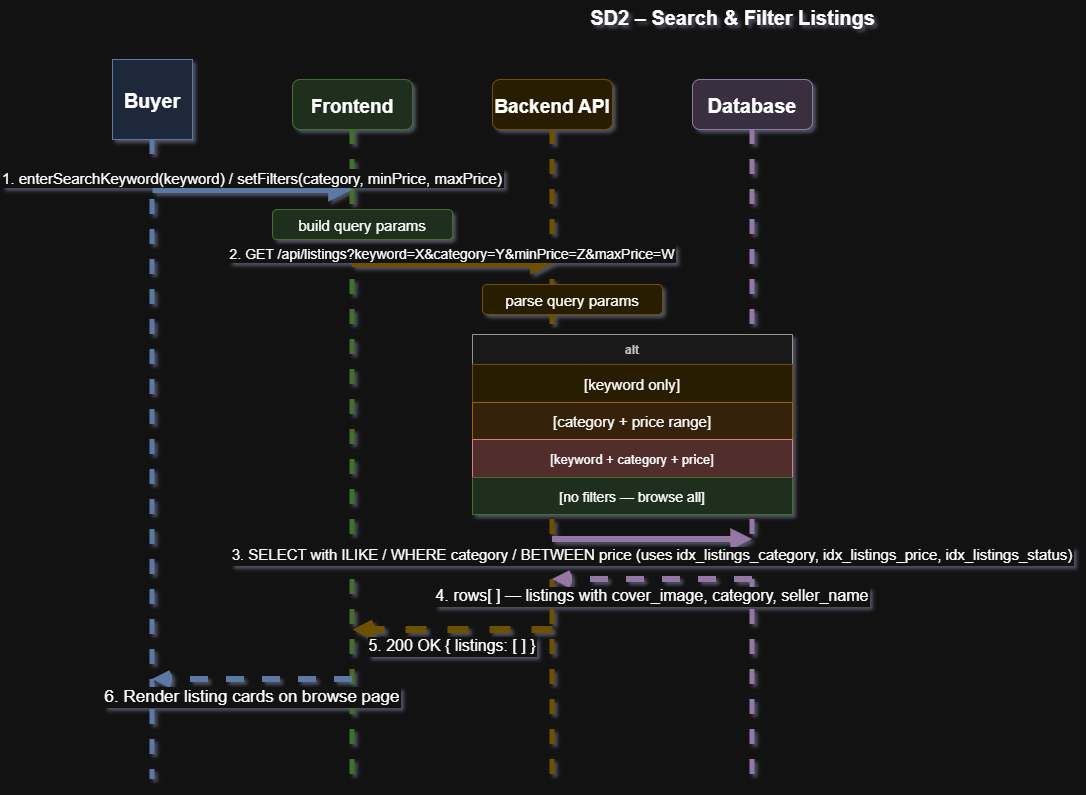

The diagram above was exported from draw.io. Its source (the exported page's mxGraphModel, read from the mxfile embedded in the PNG):
<mxGraphModel dx="2850" dy="853" grid="1" gridSize="10" guides="1" tooltips="1" connect="1" arrows="1" fold="1" page="1" pageScale="1" pageWidth="1400" pageHeight="900" math="0" shadow="1">
  <root>
    <mxCell id="0" />
    <mxCell id="1" parent="0" />
    <mxCell id="title" parent="1" style="text;html=1;fontSize=20;fontStyle=1;align=center;fillColor=none;strokeColor=none;" value="SD2 – Search &amp; Filter Listings" vertex="1">
      <mxGeometry height="40" width="600" x="400" y="20" as="geometry" />
    </mxCell>
    <mxCell id="h1" parent="1" style="shape=mxgraph.uml.actor;fillColor=#dae8fc;strokeColor=#6c8ebf;fontStyle=1;fontSize=20;" value="Buyer" vertex="1">
      <mxGeometry height="80" width="80" x="80" y="80" as="geometry" />
    </mxCell>
    <mxCell id="h2" parent="1" style="rounded=1;fillColor=#d5e8d4;strokeColor=#82b366;fontStyle=1;fontSize=19;" value="Frontend" vertex="1">
      <mxGeometry height="50" width="120" x="260" y="100" as="geometry" />
    </mxCell>
    <mxCell id="h3" parent="1" style="rounded=1;fillColor=#fff2cc;strokeColor=#d6b656;fontStyle=1;fontSize=19;" value="Backend API" vertex="1">
      <mxGeometry height="50" width="120" x="460" y="100" as="geometry" />
    </mxCell>
    <mxCell id="h4" parent="1" style="rounded=1;fillColor=#e1d5e7;strokeColor=#9673a6;fontStyle=1;fontSize=20;" value="Database" vertex="1">
      <mxGeometry height="50" width="120" x="660" y="100" as="geometry" />
    </mxCell>
    <mxCell id="l1" edge="1" parent="1" style="endArrow=none;dashed=1;strokeColor=#6c8ebf;strokeWidth=5;" value="">
      <mxGeometry relative="1" as="geometry">
        <mxPoint x="120" y="160" as="sourcePoint" />
        <mxPoint x="120" y="800" as="targetPoint" />
      </mxGeometry>
    </mxCell>
    <mxCell id="l2" edge="1" parent="1" style="endArrow=none;dashed=1;strokeColor=#82b366;strokeWidth=5;" value="">
      <mxGeometry relative="1" as="geometry">
        <mxPoint x="320" y="150" as="sourcePoint" />
        <mxPoint x="320" y="800" as="targetPoint" />
      </mxGeometry>
    </mxCell>
    <mxCell id="l3" edge="1" parent="1" style="endArrow=none;dashed=1;strokeColor=#d6b656;strokeWidth=5;" value="">
      <mxGeometry relative="1" as="geometry">
        <mxPoint x="520" y="150" as="sourcePoint" />
        <mxPoint x="520" y="800" as="targetPoint" />
      </mxGeometry>
    </mxCell>
    <mxCell id="l4" edge="1" parent="1" style="endArrow=none;dashed=1;strokeColor=#9673a6;strokeWidth=5;" value="">
      <mxGeometry relative="1" as="geometry">
        <mxPoint x="720" y="150" as="sourcePoint" />
        <mxPoint x="720" y="800" as="targetPoint" />
      </mxGeometry>
    </mxCell>
    <mxCell id="s1" edge="1" parent="1" style="endArrow=block;endFill=1;strokeColor=#6c8ebf;strokeWidth=7;fontSize=15;align=center;verticalAlign=bottom;" value="1. enterSearchKeyword(keyword) / setFilters(category, minPrice, maxPrice)">
      <mxGeometry relative="1" as="geometry">
        <mxPoint x="120" y="210" as="sourcePoint" />
        <mxPoint x="320" y="210" as="targetPoint" />
      </mxGeometry>
    </mxCell>
    <mxCell id="s2box" parent="1" style="rounded=1;fillColor=#d5e8d4;strokeColor=#82b366;fontSize=15;" value="build query params" vertex="1">
      <mxGeometry height="30" width="180" x="240" y="230" as="geometry" />
    </mxCell>
    <mxCell id="s3" edge="1" parent="1" style="endArrow=block;endFill=1;strokeColor=#d6b656;strokeWidth=6;fontSize=14;verticalAlign=bottom;" value="2. GET /api/listings?keyword=X&amp;category=Y&amp;minPrice=Z&amp;maxPrice=W">
      <mxGeometry relative="1" as="geometry">
        <mxPoint x="320" y="285" as="sourcePoint" />
        <mxPoint x="520" y="285" as="targetPoint" />
      </mxGeometry>
    </mxCell>
    <mxCell id="s4box" parent="1" style="rounded=1;fillColor=#fff2cc;strokeColor=#d6b656;fontSize=15;" value="parse query params" vertex="1">
      <mxGeometry height="30" width="180" x="450" y="305" as="geometry" />
    </mxCell>
    <mxCell id="altbox" parent="1" style="shape=table;startSize=30;container=1;collapsible=0;childLayout=tableLayout;fillColor=#f5f5f5;strokeColor=#666666;fontColor=#333333;fontStyle=1;fontSize=12;" value="alt" vertex="1">
      <mxGeometry height="180" width="320" x="440" y="355" as="geometry" />
    </mxCell>
    <mxCell id="alt1" parent="altbox" style="shape=tableRow;fillColor=#fff2cc;strokeColor=#d6b656;fontSize=15;" value="[keyword only]" vertex="1">
      <mxGeometry height="38" width="320" y="30" as="geometry" />
    </mxCell>
    <mxCell id="alt2" parent="altbox" style="shape=tableRow;fillColor=#ffe6cc;strokeColor=#d79b00;fontSize=15;" value="[category + price range]" vertex="1">
      <mxGeometry height="37" width="320" y="68" as="geometry" />
    </mxCell>
    <mxCell id="alt3" parent="altbox" style="shape=tableRow;fillColor=#f8cecc;strokeColor=#b85450;fontSize=13;" value="[keyword + category + price]" vertex="1">
      <mxGeometry height="38" width="320" y="105" as="geometry" />
    </mxCell>
    <mxCell id="alt4" parent="altbox" style="shape=tableRow;fillColor=#d5e8d4;strokeColor=#82b366;fontSize=14;" value="[no filters — browse all]" vertex="1">
      <mxGeometry height="37" width="320" y="143" as="geometry" />
    </mxCell>
    <mxCell id="s5" edge="1" parent="1" style="endArrow=block;endFill=1;strokeColor=#9673a6;strokeWidth=6;fontSize=15;verticalAlign=top;" value="3. SELECT with ILIKE / WHERE category / BETWEEN price (uses idx_listings_category, idx_listings_price, idx_listings_status)">
      <mxGeometry relative="1" as="geometry">
        <mxPoint x="520" y="560" as="sourcePoint" />
        <mxPoint x="720" y="560" as="targetPoint" />
      </mxGeometry>
    </mxCell>
    <mxCell id="s6" edge="1" parent="1" style="endArrow=open;endFill=0;dashed=1;strokeColor=#9673a6;strokeWidth=6;fontSize=16;verticalAlign=top;" value="4. rows[ ] — listings with cover_image, category, seller_name">
      <mxGeometry relative="1" as="geometry">
        <mxPoint x="720" y="600" as="sourcePoint" />
        <mxPoint x="520" y="600" as="targetPoint" />
      </mxGeometry>
    </mxCell>
    <mxCell id="s7" edge="1" parent="1" style="endArrow=open;endFill=0;dashed=1;strokeColor=#d6b656;strokeWidth=7;fontSize=16;verticalAlign=top;" value="5. 200 OK { listings: [ ] }">
      <mxGeometry relative="1" as="geometry">
        <mxPoint x="520" y="650" as="sourcePoint" />
        <mxPoint x="320" y="650" as="targetPoint" />
      </mxGeometry>
    </mxCell>
    <mxCell id="s8" edge="1" parent="1" style="endArrow=open;endFill=0;dashed=1;strokeColor=#6c8ebf;strokeWidth=6;fontSize=17;verticalAlign=top;" value="6. Render listing cards on browse page">
      <mxGeometry relative="1" as="geometry">
        <mxPoint x="320" y="700" as="sourcePoint" />
        <mxPoint x="120" y="700" as="targetPoint" />
      </mxGeometry>
    </mxCell>
  </root>
</mxGraphModel>